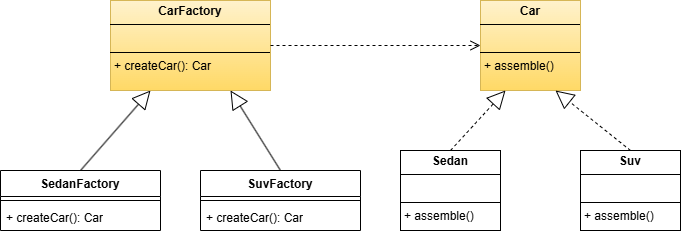

The diagram above was exported from draw.io. Its source (the exported page's mxGraphModel, read from the mxfile embedded in the PNG):
<mxGraphModel dx="1050" dy="565" grid="1" gridSize="10" guides="1" tooltips="1" connect="1" arrows="1" fold="1" page="1" pageScale="1" pageWidth="827" pageHeight="1169" math="0" shadow="0">
  <root>
    <mxCell id="0" />
    <mxCell id="1" parent="0" />
    <mxCell id="1ScBdaP-w2G8bJEEWix5-1" value="SedanFactory" style="swimlane;fontStyle=1;align=center;verticalAlign=top;childLayout=stackLayout;horizontal=1;startSize=26;horizontalStack=0;resizeParent=1;resizeParentMax=0;resizeLast=0;collapsible=1;marginBottom=0;whiteSpace=wrap;html=1;" parent="1" vertex="1">
      <mxGeometry x="70" y="250" width="160" height="60" as="geometry" />
    </mxCell>
    <mxCell id="1ScBdaP-w2G8bJEEWix5-3" value="" style="line;strokeWidth=1;fillColor=none;align=left;verticalAlign=middle;spacingTop=-1;spacingLeft=3;spacingRight=3;rotatable=0;labelPosition=right;points=[];portConstraint=eastwest;strokeColor=inherit;" parent="1ScBdaP-w2G8bJEEWix5-1" vertex="1">
      <mxGeometry y="26" width="160" height="8" as="geometry" />
    </mxCell>
    <mxCell id="1ScBdaP-w2G8bJEEWix5-4" value="+ createCar(): Car" style="text;strokeColor=none;fillColor=none;align=left;verticalAlign=top;spacingLeft=4;spacingRight=4;overflow=hidden;rotatable=0;points=[[0,0.5],[1,0.5]];portConstraint=eastwest;whiteSpace=wrap;html=1;" parent="1ScBdaP-w2G8bJEEWix5-1" vertex="1">
      <mxGeometry y="34" width="160" height="26" as="geometry" />
    </mxCell>
    <mxCell id="-nSDwhgvtEsryqaqGxA6-4" value="" style="endArrow=block;endSize=16;endFill=0;html=1;rounded=0;exitX=0.5;exitY=0;exitDx=0;exitDy=0;entryX=0.25;entryY=1;entryDx=0;entryDy=0;" edge="1" parent="1" source="1ScBdaP-w2G8bJEEWix5-1" target="-nSDwhgvtEsryqaqGxA6-12">
      <mxGeometry width="160" relative="1" as="geometry">
        <mxPoint x="350" y="320" as="sourcePoint" />
        <mxPoint x="260" y="170" as="targetPoint" />
      </mxGeometry>
    </mxCell>
    <mxCell id="-nSDwhgvtEsryqaqGxA6-5" value="SuvFactory" style="swimlane;fontStyle=1;align=center;verticalAlign=top;childLayout=stackLayout;horizontal=1;startSize=26;horizontalStack=0;resizeParent=1;resizeParentMax=0;resizeLast=0;collapsible=1;marginBottom=0;whiteSpace=wrap;html=1;" vertex="1" parent="1">
      <mxGeometry x="270" y="250" width="160" height="60" as="geometry" />
    </mxCell>
    <mxCell id="-nSDwhgvtEsryqaqGxA6-7" value="" style="line;strokeWidth=1;fillColor=none;align=left;verticalAlign=middle;spacingTop=-1;spacingLeft=3;spacingRight=3;rotatable=0;labelPosition=right;points=[];portConstraint=eastwest;strokeColor=inherit;" vertex="1" parent="-nSDwhgvtEsryqaqGxA6-5">
      <mxGeometry y="26" width="160" height="8" as="geometry" />
    </mxCell>
    <mxCell id="-nSDwhgvtEsryqaqGxA6-8" value="+ createCar(): Car" style="text;strokeColor=none;fillColor=none;align=left;verticalAlign=top;spacingLeft=4;spacingRight=4;overflow=hidden;rotatable=0;points=[[0,0.5],[1,0.5]];portConstraint=eastwest;whiteSpace=wrap;html=1;" vertex="1" parent="-nSDwhgvtEsryqaqGxA6-5">
      <mxGeometry y="34" width="160" height="26" as="geometry" />
    </mxCell>
    <mxCell id="-nSDwhgvtEsryqaqGxA6-9" value="" style="endArrow=block;endSize=16;endFill=0;html=1;rounded=0;exitX=0.5;exitY=0;exitDx=0;exitDy=0;entryX=0.75;entryY=1;entryDx=0;entryDy=0;" edge="1" parent="1" source="-nSDwhgvtEsryqaqGxA6-5" target="-nSDwhgvtEsryqaqGxA6-12">
      <mxGeometry width="160" relative="1" as="geometry">
        <mxPoint x="500" y="280" as="sourcePoint" />
        <mxPoint x="270" y="180" as="targetPoint" />
      </mxGeometry>
    </mxCell>
    <mxCell id="-nSDwhgvtEsryqaqGxA6-10" value="&lt;p style=&quot;margin:0px;margin-top:4px;text-align:center;&quot;&gt;&lt;b&gt;Sedan&lt;/b&gt;&lt;/p&gt;&lt;hr size=&quot;1&quot; style=&quot;border-style:solid;&quot;&gt;&lt;p style=&quot;margin:0px;margin-left:4px;&quot;&gt;&lt;br&gt;&lt;/p&gt;&lt;hr size=&quot;1&quot; style=&quot;border-style:solid;&quot;&gt;&lt;p style=&quot;margin:0px;margin-left:4px;&quot;&gt;+ assemble()&lt;/p&gt;" style="verticalAlign=top;align=left;overflow=fill;html=1;whiteSpace=wrap;" vertex="1" parent="1">
      <mxGeometry x="470" y="230" width="100" height="80" as="geometry" />
    </mxCell>
    <mxCell id="-nSDwhgvtEsryqaqGxA6-11" value="&lt;p style=&quot;margin:0px;margin-top:4px;text-align:center;&quot;&gt;&lt;b&gt;Car&lt;/b&gt;&lt;/p&gt;&lt;hr size=&quot;1&quot; style=&quot;border-style:solid;&quot;&gt;&lt;p style=&quot;margin:0px;margin-left:4px;&quot;&gt;&lt;br&gt;&lt;/p&gt;&lt;hr size=&quot;1&quot; style=&quot;border-style:solid;&quot;&gt;&lt;p style=&quot;margin:0px;margin-left:4px;&quot;&gt;+ assemble()&lt;br&gt;&lt;/p&gt;" style="verticalAlign=top;align=left;overflow=fill;html=1;whiteSpace=wrap;fillColor=#fff2cc;strokeColor=#d6b656;gradientColor=#ffd966;" vertex="1" parent="1">
      <mxGeometry x="550" y="80" width="100" height="90" as="geometry" />
    </mxCell>
    <mxCell id="-nSDwhgvtEsryqaqGxA6-12" value="&lt;p style=&quot;margin:0px;margin-top:4px;text-align:center;&quot;&gt;&lt;b&gt;CarFactory&lt;/b&gt;&lt;/p&gt;&lt;hr size=&quot;1&quot; style=&quot;border-style:solid;&quot;&gt;&lt;p style=&quot;margin:0px;margin-left:4px;&quot;&gt;&lt;br&gt;&lt;/p&gt;&lt;hr size=&quot;1&quot; style=&quot;border-style:solid;&quot;&gt;&lt;p style=&quot;margin:0px;margin-left:4px;&quot;&gt;+ createCar(): Car&lt;/p&gt;" style="verticalAlign=top;align=left;overflow=fill;html=1;whiteSpace=wrap;fillColor=#fff2cc;gradientColor=#ffd966;strokeColor=#d6b656;" vertex="1" parent="1">
      <mxGeometry x="180" y="80" width="160" height="90" as="geometry" />
    </mxCell>
    <mxCell id="-nSDwhgvtEsryqaqGxA6-14" value="&lt;p style=&quot;margin:0px;margin-top:4px;text-align:center;&quot;&gt;&lt;b&gt;Suv&lt;/b&gt;&lt;/p&gt;&lt;hr size=&quot;1&quot; style=&quot;border-style:solid;&quot;&gt;&lt;p style=&quot;margin:0px;margin-left:4px;&quot;&gt;&lt;br&gt;&lt;/p&gt;&lt;hr size=&quot;1&quot; style=&quot;border-style:solid;&quot;&gt;&lt;p style=&quot;margin:0px;margin-left:4px;&quot;&gt;+ assemble()&lt;/p&gt;" style="verticalAlign=top;align=left;overflow=fill;html=1;whiteSpace=wrap;" vertex="1" parent="1">
      <mxGeometry x="650" y="230" width="100" height="80" as="geometry" />
    </mxCell>
    <mxCell id="-nSDwhgvtEsryqaqGxA6-15" value="" style="endArrow=block;endSize=16;endFill=0;html=1;rounded=0;exitX=0.5;exitY=0;exitDx=0;exitDy=0;entryX=0.75;entryY=1;entryDx=0;entryDy=0;dashed=1;" edge="1" parent="1" source="-nSDwhgvtEsryqaqGxA6-14" target="-nSDwhgvtEsryqaqGxA6-11">
      <mxGeometry width="160" relative="1" as="geometry">
        <mxPoint x="630" y="190" as="sourcePoint" />
        <mxPoint x="790" y="190" as="targetPoint" />
        <mxPoint as="offset" />
      </mxGeometry>
    </mxCell>
    <mxCell id="-nSDwhgvtEsryqaqGxA6-16" value="" style="endArrow=block;endSize=16;endFill=0;html=1;rounded=0;exitX=0.5;exitY=0;exitDx=0;exitDy=0;entryX=0.25;entryY=1;entryDx=0;entryDy=0;dashed=1;" edge="1" parent="1" source="-nSDwhgvtEsryqaqGxA6-10" target="-nSDwhgvtEsryqaqGxA6-11">
      <mxGeometry width="160" relative="1" as="geometry">
        <mxPoint x="470" y="190" as="sourcePoint" />
        <mxPoint x="630" y="190" as="targetPoint" />
      </mxGeometry>
    </mxCell>
    <mxCell id="-nSDwhgvtEsryqaqGxA6-20" value="" style="html=1;verticalAlign=bottom;endArrow=open;dashed=1;endSize=8;curved=0;rounded=0;exitX=1;exitY=0.5;exitDx=0;exitDy=0;entryX=0;entryY=0.5;entryDx=0;entryDy=0;" edge="1" parent="1" source="-nSDwhgvtEsryqaqGxA6-12" target="-nSDwhgvtEsryqaqGxA6-11">
      <mxGeometry relative="1" as="geometry">
        <mxPoint x="260" y="400" as="sourcePoint" />
        <mxPoint x="180" y="400" as="targetPoint" />
      </mxGeometry>
    </mxCell>
  </root>
</mxGraphModel>